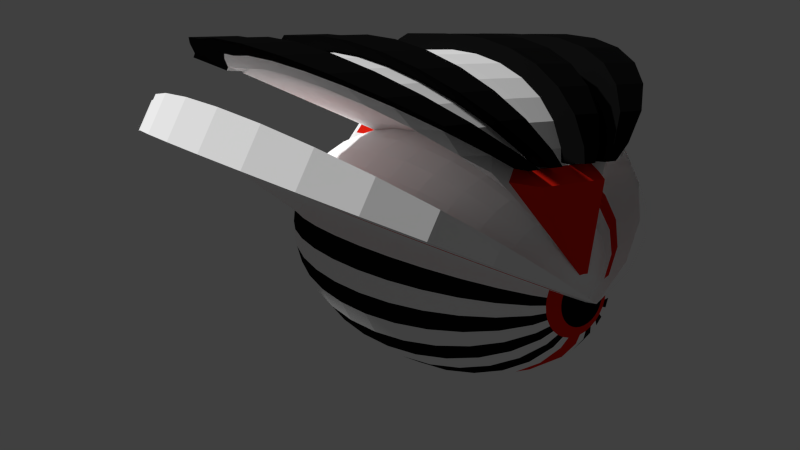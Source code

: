 # Source: Grunt-Ranged.blend  (saved by Blender 2.73.0; exported with 4.5.12 LTS)
import bpy
from mathutils import Matrix  # noqa: F401  (used for matrix-valued properties, if any)

bpy.ops.wm.read_factory_settings(use_empty=True)
scene = bpy.context.scene
scene.name = 'Scene'

# ---- collections
col_collection_1 = bpy.data.collections.new('Collection 1'); scene.collection.children.link(col_collection_1)

# ---- materials (node trees are filled in below, after node groups)
mat_body = bpy.data.materials.new('Body')
mat_body.alpha_threshold = 0.0
mat_body.use_transparent_shadow = False
mat_body.diffuse_color = (1.0, 1.0, 1.0, 1.0)
mat_body.specular_color = (0.7613, 0.7613, 0.7613)
mat_body.roughness = 0.5
mat_body.specular_intensity = 0.0
mat_lights = bpy.data.materials.new('Lights')
mat_lights.alpha_threshold = 0.0
mat_lights.use_transparent_shadow = False
mat_lights.diffuse_color = (0.8, 0.01742, 0.007502, 1.0)
mat_lights.roughness = 0.5
mat_lights.specular_intensity = 0.0
mat_stripes = bpy.data.materials.new('Stripes')
mat_stripes.alpha_threshold = 0.0
mat_stripes.use_transparent_shadow = False
mat_stripes.diffuse_color = (0.004896, 0.004896, 0.004896, 1.0)
mat_stripes.roughness = 0.5
mat_stripes.specular_intensity = 0.0

# ---- material node trees

# ---- world
world_world = bpy.data.worlds.new('World'); scene.world = world_world
world_world.color = (0.05088, 0.05088, 0.05088)
world_world.use_sun_shadow = False
world_world.sun_shadow_jitter_overblur = 0.0
world_world.cycles.sampling_method = 'MANUAL'
world_world.cycles.sample_map_resolution = 256

# ---- cameras
cam_camera = bpy.data.cameras.new('Camera')
cam_camera.clip_end = 100.0
cam_camera.lens = 35.0
cam_camera.sensor_width = 32.0
cam_camera.sensor_height = 18.0
cam_camera.ortho_scale = 7.314
cam_camera.dof.focus_distance = 0.0
cam_camera.dof.aperture_fstop = 128.0
cam_camera_001 = bpy.data.cameras.new('Camera.001')
cam_camera_001.clip_end = 100.0
cam_camera_001.lens = 35.0
cam_camera_001.sensor_width = 32.0
cam_camera_001.sensor_height = 18.0
cam_camera_001.ortho_scale = 7.314
cam_camera_001.dof.focus_distance = 0.0
cam_camera_001.dof.aperture_fstop = 128.0

# ---- meshes
me_sphere = bpy.data.meshes.new('Sphere')
me_sphere.from_pydata([(-0.1951, 0.0, 0.9808), (-0.3827, 0.0, 0.9239), (-0.5556, 0.0, 0.8315), (-0.7071, 0.0, 0.7071), (-0.8315, 0.0, 0.5556), (-0.9239, 0.0, 0.3827), (-0.9808, 0.0, 0.1951), (-1.0, 0.0, 7.55e-08), (-0.9808, 0.0, -0.1951), (-0.9239, 0.0, -0.3827), (-0.8315, 0.0, -0.5556), (-0.7071, 0.0, -0.7071), (-0.5556, 0.0, -0.8315), (-0.3827, 0.0, -0.9239), (-0.1951, 1.775e-08, -1.163), (3.258e-07, 1.586e-08, -1.162), (-0.1913, 0.03806, 0.9808), (-0.3753, 0.07466, 0.9239), (-0.5449, 0.1084, 0.8315), (-0.6935, 0.1379, 0.7071), (-0.8155, 0.1622, 0.5556), (-0.9061, 0.1802, 0.3827), (-0.9619, 0.1913, 0.1951), (-0.9808, 0.1951, 7.55e-08), (-0.9619, 0.1913, -0.1951), (-0.9061, 0.1802, -0.3827), (-0.8155, 0.1622, -0.5556), (-0.6935, 0.1379, -0.7071), (-0.5449, 0.1084, -0.8315), (-0.3753, 0.07466, -0.9239), (-0.1913, 0.03806, -1.163), (-0.1802, 0.07466, 0.9808), (-0.3536, 0.1464, 0.9239), (-0.5133, 0.2126, 0.8315), (-0.6533, 0.2706, 0.7071), (-0.7682, 0.3182, 0.5556), (-0.8536, 0.3536, 0.3827), (-0.9061, 0.3753, 0.1951), (-0.9239, 0.3827, 7.55e-08), (-0.9061, 0.3753, -0.1951), (-0.8536, 0.3536, -0.3827), (-0.7682, 0.3182, -0.5556), (-0.6533, 0.2706, -0.7071), (-0.5133, 0.2126, -0.8315), (-0.3536, 0.1464, -0.9239), (-0.1802, 0.07466, -1.163), (-0.1622, 0.1084, 0.9808), (-0.3182, 0.2126, 0.9239), (-0.4619, 0.3087, 0.8315), (-0.5879, 0.3928, 0.7071), (-0.6913, 0.4619, 0.5556), (-0.7682, 0.5133, 0.3827), (-0.8155, 0.5449, 0.1951), (-0.8315, 0.5556, 7.55e-08), (-0.8155, 0.5449, -0.1951), (-0.7682, 0.5133, -0.3827), (-0.6913, 0.4619, -0.5556), (-0.5879, 0.3928, -0.7071), (-0.4619, 0.3087, -0.8315), (-0.3182, 0.2126, -0.9239), (-0.1622, 0.1084, -1.163), (-0.1379, 0.1379, 0.9808), (-0.2706, 0.2706, 0.9239), (-0.3928, 0.3928, 0.8315), (-0.5, 0.5, 0.7071), (-0.5879, 0.5879, 0.5556), (-0.6533, 0.6533, 0.3827), (-0.6935, 0.6935, 0.1951), (-0.7071, 0.7071, 7.55e-08), (-0.6935, 0.6935, -0.1951), (-0.6533, 0.6533, -0.3827), (-0.5879, 0.5879, -0.5556), (-0.5, 0.5, -0.7071), (-0.3928, 0.3928, -0.8315), (-0.2706, 0.2706, -0.9239), (-0.1379, 0.1379, -1.163), (-0.1084, 0.1622, 0.9808), (-0.2126, 0.3182, 0.9239), (-0.3087, 0.4619, 0.8315), (-0.3928, 0.5879, 0.7071), (-0.4619, 0.6913, 0.5556), (-0.5133, 0.7682, 0.3827), (-0.5449, 0.8155, 0.1951), (-0.5556, 0.8315, 7.55e-08), (-0.5449, 0.8155, -0.1951), (-0.5133, 0.7682, -0.3827), (-0.4619, 0.6913, -0.5556), (-0.3928, 0.5879, -0.7071), (-0.3087, 0.4619, -0.8315), (-0.2126, 0.3182, -0.9239), (-0.1084, 0.1622, -1.163), (-0.07466, 0.1802, 0.9808), (-0.1464, 0.3536, 0.9239), (-0.2126, 0.5133, 0.8315), (-0.2706, 0.6533, 0.7071), (-0.3182, 0.7682, 0.5556), (-0.3536, 0.8536, 0.3827), (-0.3753, 0.9061, 0.1951), (-0.3827, 0.9239, 7.55e-08), (-0.3753, 0.9061, -0.1951), (-0.3536, 0.8536, -0.3827), (-0.3182, 0.7682, -0.5556), (-0.2706, 0.6533, -0.7071), (-0.2126, 0.5133, -0.8315), (-0.1464, 0.3536, -0.9239), (-0.07466, 0.1802, -1.163), (-0.03806, 0.1913, 0.9808), (-0.07466, 0.3753, 0.9239), (-0.1084, 0.5449, 0.8315), (-0.1379, 0.6935, 0.7071), (-0.1622, 0.8155, 0.5556), (-0.1802, 0.9061, 0.3827), (-0.1913, 0.9619, 0.1951), (-0.1951, 0.9808, 7.55e-08), (-0.1913, 0.9619, -0.1951), (-0.1802, 0.9061, -0.3827), (-0.1622, 0.8155, -0.5556), (-0.1379, 0.6935, -0.7071), (-0.1084, 0.5449, -0.8315), (-0.07466, 0.3753, -1.039), (-0.03806, 0.1913, -1.163), (3.364e-07, 0.1951, 0.9808), (3.731e-07, 0.3827, 0.9239), (3.802e-07, 0.5556, 0.8315), (4.165e-07, 0.7071, 0.7071), (3.882e-07, 0.8315, 0.5556), (3.396e-07, 0.9239, 0.3827), (4.025e-07, 0.9808, 0.1951), (3.481e-07, 1.0, 7.55e-08), (3.703e-07, 0.9808, -0.1951), (3.951e-07, 0.9239, -0.3827), (3.882e-07, 0.8315, -0.5556), (4.165e-07, 0.7071, -0.7071), (3.759e-07, 0.5556, -0.8315), (3.309e-07, 0.3827, -1.039), (3.366e-07, 0.1951, -1.163), (0.03806, 0.1913, 0.9808), (0.07466, 0.3753, 0.9239), (0.1084, 0.5449, 0.8315), (0.138, 0.6935, 0.7071), (0.1622, 0.8155, 0.5556), (0.1802, 0.9061, 0.3827), (0.1913, 0.9619, 0.1951), (0.1951, 0.9808, 7.55e-08), (0.1913, 0.9619, -0.1951), (0.1802, 0.9061, -0.3827), (0.1622, 0.8155, -0.5556), (0.138, 0.6935, -0.7071), (0.1084, 0.5449, -0.8315), (0.07466, 0.3753, -1.039), (0.03806, 0.1913, -1.163), (0.07466, 0.1802, 0.9808), (0.1464, 0.3536, 0.9239), (0.2126, 0.5133, 0.8315), (0.2706, 0.6533, 0.7071), (0.3182, 0.7682, 0.5556), (0.3536, 0.8536, 0.3827), (0.3753, 0.9061, 0.1951), (0.3827, 0.9239, 7.55e-08), (0.3753, 0.9061, -0.1951), (0.3536, 0.8536, -0.3827), (0.3182, 0.7682, -0.5556), (0.2706, 0.6533, -0.7071), (0.2126, 0.5133, -0.8315), (0.1464, 0.3536, -0.9239), (0.07466, 0.1802, -1.163), (0.1084, 0.1622, 0.9808), (0.2126, 0.3182, 0.9239), (0.3087, 0.4619, 0.8315), (0.3928, 0.5879, 0.7071), (0.4619, 0.6913, 0.5556), (0.5133, 0.7682, 0.3827), (0.5449, 0.8155, 0.1951), (0.5556, 0.8315, 7.55e-08), (0.5449, 0.8155, -0.1951), (0.5133, 0.7682, -0.3827), (0.4619, 0.6913, -0.5556), (0.3928, 0.5879, -0.7071), (0.3087, 0.4619, -0.8315), (0.2126, 0.3182, -0.9239), (0.1084, 0.1622, -1.163), (0.138, 0.1379, 0.9808), (0.2706, 0.2706, 0.9239), (0.3928, 0.3928, 0.8315), (0.5, 0.5, 0.7071), (0.5879, 0.5879, 0.5556), (0.6533, 0.6533, 0.3827), (0.6935, 0.6935, 0.1951), (0.7071, 0.7071, 7.55e-08), (0.6935, 0.6935, -0.1951), (0.6533, 0.6533, -0.3827), (0.5879, 0.5879, -0.5556), (0.5, 0.5, -0.7071), (0.3928, 0.3928, -0.8315), (0.2706, 0.2706, -0.9239), (0.138, 0.1379, -1.163), (0.1622, 0.1084, 0.9808), (0.3182, 0.2126, 0.9239), (0.4619, 0.3087, 0.8315), (0.5879, 0.3928, 0.7071), (0.6913, 0.4619, 0.5556), (0.7682, 0.5133, 0.3827), (0.8155, 0.5449, 0.1951), (0.8315, 0.5556, 7.55e-08), (0.8155, 0.5449, -0.1951), (0.7682, 0.5133, -0.3827), (0.6913, 0.4619, -0.5556), (0.5879, 0.3928, -0.7071), (0.4619, 0.3087, -0.8315), (0.3182, 0.2126, -0.9239), (0.1622, 0.1084, -1.163), (0.1802, 0.07466, 0.9808), (0.3536, 0.1464, 0.9239), (0.5133, 0.2126, 0.8315), (0.6533, 0.2706, 0.7071), (0.7682, 0.3182, 0.5556), (0.8536, 0.3536, 0.3827), (0.9061, 0.3753, 0.1951), (0.9239, 0.3827, 7.55e-08), (0.9061, 0.3753, -0.1951), (0.8536, 0.3536, -0.3827), (0.7682, 0.3182, -0.5556), (0.6533, 0.2706, -0.7071), (0.5133, 0.2126, -0.8315), (0.3536, 0.1464, -0.9239), (0.1802, 0.07466, -1.163), (0.1913, 0.03806, 0.9808), (0.3753, 0.07466, 0.9239), (0.5449, 0.1084, 0.8315), (0.6935, 0.1379, 0.7071), (0.8155, 0.1622, 0.5556), (0.9061, 0.1802, 0.3827), (0.9619, 0.1913, 0.1951), (0.9808, 0.1951, 7.55e-08), (0.9619, 0.1913, -0.1951), (0.9061, 0.1802, -0.3827), (0.8155, 0.1622, -0.5556), (0.6935, 0.1379, -0.7071), (0.5449, 0.1084, -0.8315), (0.3753, 0.07466, -0.9239), (0.1913, 0.03806, -1.163), (0.1951, -1.85e-08, 0.9808), (0.3827, -7.206e-08, 0.9239), (0.5556, -9.813e-08, 0.8315), (0.7071, -1.331e-07, 0.7071), (0.8315, -1.224e-07, 0.5556), (0.9239, -5.921e-08, 0.3827), (0.9808, -1.221e-07, 0.1951), (1.0, -1.145e-07, 7.55e-08), (0.9808, -7.524e-08, -0.1951), (0.9239, -6.785e-08, -0.3827), (0.8315, -1.224e-07, -0.5556), (0.7071, -1.331e-07, -0.7071), (0.5556, -9.68e-08, -0.8315), (0.3827, -4.299e-08, -0.9239), (0.1951, 2.849e-09, -1.163), (0.1913, -0.03806, 0.9808), (0.3753, -0.07466, 0.9239), (0.5449, -0.1084, 0.8315), (0.6935, -0.1379, 0.7071), (0.8155, -0.1622, 0.5556), (0.9061, -0.1802, 0.3827), (0.9619, -0.1913, 0.1951), (0.9808, -0.1951, 7.55e-08), (0.9619, -0.1913, -0.1951), (0.9061, -0.1802, -0.3827), (0.8155, -0.1622, -0.5556), (0.6935, -0.1379, -0.7071), (0.5449, -0.1084, -0.8315), (0.3753, -0.07466, -0.9239), (0.1913, -0.03806, -1.163), (0.1802, -0.07466, 0.9808), (0.3536, -0.1464, 0.9239), (0.5133, -0.2126, 0.8315), (0.6533, -0.2706, 0.7071), (0.7682, -0.3182, 0.5556), (0.8536, -0.3536, 0.3827), (0.9061, -0.3753, 0.1951), (0.9239, -0.3827, 7.55e-08), (0.9061, -0.3753, -0.1951), (0.8536, -0.3536, -0.3827), (0.7682, -0.3182, -1.451), (0.6533, -0.2706, -1.281), (0.5133, -0.2126, -1.142), (0.3536, -0.1464, -1.039), (0.1802, -0.07466, -1.163), (0.1622, -0.1084, 0.9808), (0.3182, -0.2126, 0.9239), (0.4619, -0.3087, 0.8315), (0.5879, -0.3928, 0.7071), (0.6913, -0.4619, 0.5556), (0.7682, -0.5133, 0.3827), (0.8155, -0.5449, 0.1951), (0.8315, -0.5556, 7.55e-08), (0.8155, -0.5449, -0.1951), (0.7682, -0.5133, -0.3827), (0.6913, -0.4619, -1.451), (0.5879, -0.3928, -1.281), (0.4619, -0.3087, -1.142), (0.3182, -0.2126, -1.039), (0.1622, -0.1084, -1.163), (0.138, -0.1379, 0.9808), (0.2706, -0.2706, 0.9239), (0.3928, -0.3928, 0.8315), (0.5, -0.5, 0.7071), (0.5879, -0.5879, 0.5556), (0.6533, -0.6533, 0.3827), (0.6935, -0.6935, 0.1951), (0.7071, -0.7071, 7.55e-08), (0.6935, -0.6935, -0.1951), (0.6533, -0.6533, -0.3827), (0.5879, -0.5879, -0.5556), (0.5, -0.5, -0.7071), (0.3928, -0.3928, -0.8315), (0.2706, -0.2706, -0.9239), (0.138, -0.1379, -1.163), (0.1084, -0.1622, 0.9808), (0.2126, -0.3182, 0.9239), (0.3087, -0.4619, 0.8315), (0.3928, -0.5879, 0.7071), (0.4619, -0.6913, 0.5556), (0.5133, -0.7682, 0.3827), (0.5449, -0.8155, 0.1951), (0.5556, -0.8315, 7.55e-08), (0.5449, -0.8155, -0.1951), (0.5133, -0.7682, -0.3827), (0.4619, -0.6913, -0.5556), (0.3928, -0.5879, -0.7071), (0.3087, -0.4619, -0.8315), (0.2126, -0.3182, -0.9239), (0.1084, -0.1622, -1.163), (0.07466, -0.1802, 0.9808), (0.1464, -0.3536, 0.9239), (0.2126, -0.5133, 0.8315), (0.2706, -0.6533, 0.7071), (0.3182, -0.7682, 0.5556), (0.3536, -0.8536, 0.3827), (0.3753, -0.9061, 0.1951), (0.3827, -0.9239, 7.55e-08), (0.3753, -0.9061, -0.1951), (0.3536, -0.8536, -0.3827), (0.3182, -0.7682, -0.5556), (0.2706, -0.6533, -0.7071), (0.2126, -0.5133, -0.8315), (0.1464, -0.3536, -0.9239), (0.07466, -0.1802, -1.163), (0.03806, -0.1924, 0.9814), (0.07466, -0.3753, 0.9239), (0.1084, -0.5449, 0.8315), (0.1379, -0.6935, 0.7071), (0.1622, -0.8155, 0.5556), (0.1802, -0.9061, 0.3827), (0.1913, -0.9619, 0.1951), (0.1951, -0.9808, 7.55e-08), (0.1913, -0.9619, -0.1951), (0.1802, -0.9061, -0.3827), (0.1622, -0.8155, -0.5556), (0.1379, -0.6935, -0.7071), (0.1084, -0.5449, -0.8315), (0.07466, -0.3753, -0.9239), (0.03806, -0.1913, -1.163), (2.965e-07, -0.196, 0.9819), (2.133e-07, -0.9239, -0.3827), (1.501e-07, -0.8315, -0.5556), (1.364e-07, -0.7071, -0.7071), (2.136e-07, -0.5556, -0.8315), (2.573e-07, -0.3827, -0.9239), (2.97e-07, -0.1951, -1.163), (-0.03806, -0.1924, 0.9814), (-0.07466, -0.3753, 0.9239), (-0.1084, -0.5449, 0.8315), (-0.1379, -0.6935, 0.7071), (-0.1622, -0.8155, 0.5556), (-0.1802, -0.9061, 0.3827), (-0.1913, -0.9619, 0.1951), (-0.1951, -0.9808, 7.55e-08), (-0.1913, -0.9619, -0.1951), (-0.1802, -0.9061, -0.3827), (-0.1622, -0.8155, -0.5556), (-0.1379, -0.6935, -0.7071), (-0.1084, -0.5449, -0.8315), (-0.07466, -0.3753, -0.9239), (-0.03806, -0.1913, -1.163), (-0.07466, -0.1802, 0.9808), (-0.1464, -0.3536, 0.9239), (-0.2126, -0.5133, 0.8315), (-0.2706, -0.6533, 0.7071), (-0.3182, -0.7682, 0.5556), (-0.3536, -0.8536, 0.3827), (-0.3753, -0.9061, 0.1951), (-0.3827, -0.9239, 7.55e-08), (-0.3753, -0.9061, -0.1951), (-0.3536, -0.8536, -0.3827), (-0.3182, -0.7682, -0.5556), (-0.2706, -0.6533, -0.7071), (-0.2126, -0.5133, -0.8315), (-0.1464, -0.3536, -0.9239), (-0.07466, -0.1802, -1.163), (-0.1084, -0.1622, 0.9808), (-0.2126, -0.3182, 0.9239), (-0.3087, -0.4619, 0.8315), (-0.3928, -0.5879, 0.7071), (-0.4619, -0.6913, 0.5556), (-0.5133, -0.7682, 0.3827), (-0.5449, -0.8155, 0.1951), (-0.5556, -0.8315, 7.55e-08), (-0.5449, -0.8155, -0.1951), (-0.5133, -0.7682, -0.3827), (-0.4619, -0.6913, -0.5556), (-0.3928, -0.5879, -0.7071), (-0.3087, -0.4619, -0.8315), (-0.2126, -0.3182, -0.9239), (-0.1084, -0.1622, -1.163), (9.544e-08, -2.304e-07, 1.0), (-0.1379, -0.1379, 0.9808), (-0.2706, -0.2706, 0.9239), (-0.3928, -0.3928, 0.8315), (-0.5, -0.5, 0.7071), (-0.5879, -0.5879, 0.5556), (-0.6533, -0.6533, 0.3827), (-0.6935, -0.6935, 0.1951), (-0.7071, -0.7071, 7.55e-08), (-0.6935, -0.6935, -0.1951), (-0.6533, -0.6533, -0.3827), (-0.5879, -0.5879, -0.5556), (-0.5, -0.5, -0.7071), (-0.3928, -0.3928, -0.8315), (-0.2706, -0.2706, -0.9239), (-0.1379, -0.1379, -1.163), (-0.1622, -0.1084, 0.9808), (-0.3182, -0.2126, 0.9239), (-0.4619, -0.3087, 0.8315), (-0.5879, -0.3928, 0.7071), (-0.6913, -0.4619, 0.5556), (-0.7682, -0.5133, 0.3827), (-0.8155, -0.5449, 0.1951), (-0.8315, -0.5556, 7.55e-08), (-0.8155, -0.5449, -0.1951), (-0.7682, -0.5133, -0.3827), (-0.6913, -0.4619, -1.451), (-0.5879, -0.3928, -1.281), (-0.4619, -0.3087, -1.142), (-0.3182, -0.2126, -1.039), (-0.1622, -0.1084, -1.163), (-0.1802, -0.07466, 0.9808), (-0.3536, -0.1464, 0.9239), (-0.5133, -0.2126, 0.8315), (-0.6533, -0.2706, 0.7071), (-0.7682, -0.3182, 0.5556), (-0.8536, -0.3536, 0.3827), (-0.9061, -0.3753, 0.1951), (-0.9239, -0.3827, 7.55e-08), (-0.9061, -0.3753, -0.1951), (-0.8536, -0.3536, -0.3827), (-0.7682, -0.3182, -1.451), (-0.6533, -0.2706, -1.281), (-0.5133, -0.2126, -1.142), (-0.3536, -0.1464, -1.039), (-0.1802, -0.07466, -1.163), (-0.1913, -0.03806, 0.9808), (-0.3753, -0.07466, 0.9239), (-0.5449, -0.1084, 0.8315), (-0.6935, -0.1379, 0.7071), (-0.8155, -0.1622, 0.5556), (-0.9061, -0.1802, 0.3827), (-0.9619, -0.1913, 0.1951), (-0.9808, -0.1951, 7.55e-08), (-0.9619, -0.1913, -0.1951), (-0.9061, -0.1802, -0.3827), (-0.8155, -0.1622, -0.5556), (-0.6935, -0.1379, -0.7071), (-0.5449, -0.1084, -0.8315), (-0.3753, -0.07466, -0.9239), (-0.1913, -0.03806, -1.163), (-0.2889, 0.0, 0.9523), (-0.2833, 0.05636, 0.9523), (-0.2669, 0.1106, 0.9523), (-0.2402, 0.1605, 0.9523), (-0.2043, 0.2043, 0.9523), (-0.1605, 0.2402, 0.9523), (-0.1106, 0.2669, 0.9523), (-0.05636, 0.2833, 0.9523), (3.547e-07, 0.2889, 0.9523), (0.05636, 0.2833, 0.9523), (0.1106, 0.2669, 0.9523), (0.1605, 0.2402, 0.9523), (0.2043, 0.2043, 0.9523), (0.2402, 0.1605, 0.9523), (0.2669, 0.1106, 0.9523), (0.2833, 0.05636, 0.9523), (0.2889, -4.528e-08, 0.9523), (0.2833, -0.05636, 0.9523), (0.2669, -0.1106, 0.9523), (0.2402, -0.1605, 0.9523), (0.2043, -0.2043, 0.9523), (0.1605, -0.2402, 0.9523), (0.1106, -0.2669, 0.9523), (0.05636, -0.2833, 0.9523), (-0.05636, -0.2833, 0.9523), (-0.1106, -0.2669, 0.9523), (-0.1605, -0.2402, 0.9523), (-0.2043, -0.2043, 0.9523), (-0.2402, -0.1605, 0.9523), (-0.2669, -0.1106, 0.9523), (-0.2833, -0.05636, 0.9523), (1.052e-07, -1.011, 0.7468), (-1.692e-07, -1.184, 0.6544), (-5.683e-07, -1.336, 0.53), (-4.512e-07, -1.46, 0.3785), (-2.113e-07, -1.553, 0.2056), (-1.025e-06, -1.609, 0.01801), (-6.845e-07, -1.629, -0.1771), (-4.736e-07, -1.609, -0.3722), (4.535e-07, -0.9176, 0.7752), (0.2933, -0.8151, 0.9042), (0.2991, -0.9075, 0.8164), (0.5461, -0.9003, 0.776), (0.5099, -1.006, 0.7468), (0.7124, -1.008, 0.701), (0.7987, -1.175, 0.6544), (0.9449, -1.18, 0.5701), (1.052, -1.324, 0.53), (1.153, -1.323, 0.4125), (1.26, -1.446, 0.3785), (1.307, -1.426, 0.2363), (1.414, -1.536, 0.2056), (1.401, -1.487, 0.04706), (1.509, -1.592, 0.01801), (1.432, -1.508, -0.1485), (1.541, -1.611, -0.1771), (1.401, -1.488, -0.3431), (1.509, -1.592, -0.3722), (1.309, -1.427, -0.5293), (5.749e-07, -0.9108, 0.8169), (7.444e-07, -0.8184, 0.9047), (-0.2933, -0.8151, 0.9042), (-0.2991, -0.9075, 0.8164), (-0.5099, -1.006, 0.7468), (-0.5461, -0.9003, 0.776), (-0.7987, -1.175, 0.6544), (-0.7124, -1.008, 0.701), (-1.052, -1.324, 0.53), (-0.9449, -1.18, 0.5701), (-1.26, -1.446, 0.3785), (-1.153, -1.323, 0.4125), (-1.414, -1.536, 0.2056), (-1.307, -1.426, 0.2363), (-1.509, -1.592, 0.01801), (-1.401, -1.487, 0.04706), (-1.541, -1.611, -0.1771), (-1.432, -1.508, -0.1485), (-1.509, -1.592, -0.3722), (-1.401, -1.488, -0.3431), (-1.309, -1.427, -0.5293), (0.3533, -0.9135, 0.7752), (0.4275, -0.8308, 0.7981), (-0.4275, -0.8308, 0.7981), (-0.3533, -0.9135, 0.7752), (-3.389e-07, -1.611, -0.5164), (1.486, -1.594, -0.5134), (-1.486, -1.594, -0.5134), (-3.854e-08, -1.48, -0.6222), (-2.081e-07, -1.562, -0.5752), (1.437, -1.546, -0.5793), (1.366, -1.468, -0.6333), (-1.366, -1.468, -0.6333), (-1.437, -1.546, -0.5793), (1.311e-07, -1.358, -0.5638), (9.822e-09, -1.423, -0.648), (1.362, -1.435, -0.6557), (1.309, -1.444, -0.5462), (-1.309, -1.444, -0.5462), (-1.362, -1.435, -0.6557), (0.3692, -0.1791, 1.023), (0.7241, -0.334, 0.9225), (1.051, -0.4768, 0.7597), (1.338, -0.602, 0.5407), (1.573, -0.7047, 0.2738), (1.748, -0.781, -0.03073), (1.856, -0.828, -0.3611), (1.892, -0.8439, -0.7048), (1.856, -0.828, -1.048), (1.748, -0.781, -1.379), (1.573, -0.7047, -1.683), (0.3322, -0.2519, 1.023), (0.6517, -0.4768, 0.9225), (0.9461, -0.6841, 0.7597), (1.204, -0.8658, 0.5407), (1.416, -1.015, 0.2738), (1.573, -1.126, -0.03073), (1.67, -1.194, -0.3611), (1.703, -1.217, -0.7048), (1.67, -1.194, -1.048), (1.573, -1.126, -1.379), (1.416, -1.015, -1.683), (-1.708e-07, -0.01798, 1.057), (-0.3322, -0.2519, 1.023), (-0.6517, -0.4768, 0.9225), (-0.9461, -0.6841, 0.7597), (-1.204, -0.8658, 0.5407), (-1.416, -1.015, 0.2738), (-1.573, -1.126, -0.03073), (-1.67, -1.194, -0.3611), (-1.703, -1.217, -0.7048), (-1.67, -1.194, -1.048), (-1.573, -1.126, -1.379), (-1.416, -1.015, -1.683), (-0.3692, -0.1791, 1.023), (-0.7241, -0.334, 0.9225), (-1.051, -0.4768, 0.7597), (-1.338, -0.602, 0.5407), (-1.573, -0.7047, 0.2738), (-1.748, -0.781, -0.03073), (-1.856, -0.828, -0.3611), (-1.892, -0.8439, -0.7048), (-1.856, -0.828, -1.048), (-1.748, -0.781, -1.379), (-1.573, -0.7047, -1.683), (0.5466, -0.2566, 0.9726), (0.492, -0.3644, 0.9726), (-0.492, -0.3644, 0.9726), (-0.5466, -0.2566, 0.9726), (-0.02854, -0.1933, 0.9816), (-0.01903, -0.1942, 0.9817), (-0.009515, -0.1951, 0.9818), (-0.2243, -0.9083, 0.8165), (-0.1495, -0.9092, 0.8167), (-0.07476, -0.91, 0.8168), (-0.07332, -0.8176, 0.9046), (-0.1466, -0.8168, 0.9044), (-0.22, -0.816, 0.9043), (-0.2649, -0.9145, 0.7752), (-0.1766, -0.9155, 0.7752), (-0.08831, -0.9166, 0.7752), (-0.599, -1.177, 0.6544), (-0.3993, -1.18, 0.6544), (-0.1997, -1.182, 0.6544), (-0.1275, -1.01, 0.7468), (-0.255, -1.008, 0.7468), (-0.3824, -1.007, 0.7468), (-0.7888, -1.327, 0.53), (-0.5259, -1.33, 0.53), (-0.2629, -1.333, 0.53), (-0.9446, -1.449, 0.3785), (-0.6298, -1.453, 0.3785), (-0.3149, -1.457, 0.3785), (-1.06, -1.54, 0.2056), (-0.7069, -1.544, 0.2056), (-0.3535, -1.549, 0.2056), (-1.132, -1.596, 0.01801), (-0.7545, -1.601, 0.01801), (-0.3772, -1.605, 0.01801), (-1.156, -1.615, -0.1771), (-0.7705, -1.62, -0.1771), (-0.3852, -1.624, -0.1771), (-1.132, -1.596, -0.3722), (-0.7545, -1.601, -0.3722), (-0.3772, -1.605, -0.3722), (-0.3716, -1.607, -0.5157), (-0.7432, -1.603, -0.5149), (-1.115, -1.599, -0.5142), (-1.025, -1.471, -0.6305), (-0.6831, -1.474, -0.6277), (-0.3416, -1.477, -0.625), (-0.3592, -1.558, -0.5762), (-0.7184, -1.554, -0.5773), (-1.078, -1.55, -0.5783), (-0.9816, -1.422, -0.5506), (-0.6544, -1.401, -0.555), (-0.3272, -1.38, -0.5594), (-0.3405, -1.426, -0.6499), (-0.6811, -1.429, -0.6518), (-1.022, -1.432, -0.6538), (0.02855, -0.1933, 0.9816), (0.01903, -0.1942, 0.9817), (0.009515, -0.1951, 0.9818), (0.22, -0.816, 0.9043), (0.1466, -0.8168, 0.9044), (0.07332, -0.8176, 0.9046), (0.07477, -0.91, 0.8168), (0.1495, -0.9092, 0.8167), (0.2243, -0.9083, 0.8165), (0.08832, -0.9166, 0.7752), (0.1766, -0.9155, 0.7752), (0.2649, -0.9145, 0.7752), (0.1275, -1.01, 0.7468), (0.255, -1.008, 0.7468), (0.3824, -1.007, 0.7468), (0.1997, -1.182, 0.6544), (0.3993, -1.18, 0.6544), (0.599, -1.177, 0.6544), (0.2629, -1.333, 0.53), (0.5259, -1.33, 0.53), (0.7888, -1.327, 0.53), (0.3149, -1.457, 0.3785), (0.6298, -1.453, 0.3785), (0.9446, -1.449, 0.3785), (0.3535, -1.549, 0.2056), (0.7069, -1.544, 0.2056), (1.06, -1.54, 0.2056), (0.3772, -1.605, 0.01801), (0.7544, -1.601, 0.01801), (1.132, -1.596, 0.01801), (0.3852, -1.624, -0.1771), (0.7705, -1.62, -0.1771), (1.156, -1.615, -0.1771), (0.3772, -1.605, -0.3722), (0.7544, -1.601, -0.3722), (1.132, -1.596, -0.3722), (1.115, -1.599, -0.5142), (0.7432, -1.603, -0.5149), (0.3716, -1.607, -0.5157), (0.3416, -1.477, -0.625), (0.6831, -1.474, -0.6277), (1.025, -1.471, -0.6305), (1.078, -1.55, -0.5783), (0.7184, -1.554, -0.5773), (0.3592, -1.558, -0.5762), (0.3272, -1.38, -0.5594), (0.6544, -1.401, -0.555), (0.9816, -1.422, -0.5506), (1.022, -1.432, -0.6538), (0.6811, -1.429, -0.6518), (0.3405, -1.426, -0.6499), (0.5917, -1.041, 0.8618), (0.9268, -1.238, 0.7546), (1.221, -1.411, 0.6103), (1.462, -1.552, 0.4345), (1.641, -1.657, 0.2338), (1.751, -1.722, 0.01614), (1.788, -1.744, -0.2102), (1.751, -1.722, -0.4366), (-0.5917, -1.041, 0.8618), (-0.9268, -1.238, 0.7546), (-1.221, -1.411, 0.6103), (-1.462, -1.552, 0.4345), (-1.641, -1.657, 0.2338), (-1.751, -1.722, 0.01614), (-1.788, -1.744, -0.2102), (-1.751, -1.722, -0.4366), (0.4099, -0.9346, 0.8949), (-0.4099, -0.9346, 0.8949), (1.725, -1.725, -0.6006), (-1.725, -1.725, -0.6006), (1.667, -1.668, -0.677), (1.585, -1.578, -0.7396), (-1.585, -1.578, -0.7396), (-1.667, -1.668, -0.677), (1.581, -1.54, -0.7656), (-1.581, -1.54, -0.7656), (-0.3074, -0.9358, 0.8949), (-0.205, -0.937, 0.8949), (-0.1025, -0.9382, 0.8949), (-0.6951, -1.241, 0.7546), (-0.4634, -1.243, 0.7546), (-0.2317, -1.246, 0.7546), (-0.1479, -1.046, 0.8618), (-0.2959, -1.045, 0.8618), (-0.4438, -1.043, 0.8618), (-0.9154, -1.414, 0.6103), (-0.6103, -1.418, 0.6103), (-0.3051, -1.421, 0.6103), (-1.096, -1.556, 0.4345), (-0.7308, -1.561, 0.4345), (-0.3654, -1.565, 0.4345), (-1.23, -1.662, 0.2338), (-0.8203, -1.667, 0.2338), (-0.4102, -1.671, 0.2338), (-1.313, -1.727, 0.01614), (-0.8755, -1.732, 0.01614), (-0.4377, -1.737, 0.01614), (-1.341, -1.749, -0.2102), (-0.8941, -1.754, -0.2102), (-0.447, -1.759, -0.2102), (-1.313, -1.727, -0.4366), (-0.8755, -1.732, -0.4366), (-0.4377, -1.737, -0.4366), (-0.4312, -1.739, -0.6031), (-0.8624, -1.734, -0.6023), (-1.294, -1.73, -0.6014), (-1.189, -1.581, -0.7364), (-0.7927, -1.585, -0.7332), (-0.3964, -1.588, -0.73), (-0.4168, -1.682, -0.6734), (-0.8336, -1.678, -0.6746), (-1.25, -1.673, -0.6758), (-0.3952, -1.529, -0.7589), (-0.7903, -1.533, -0.7612), (-1.185, -1.536, -0.7634), (0.1025, -0.9382, 0.8949), (0.205, -0.937, 0.8949), (0.3074, -0.9358, 0.8949), (0.1479, -1.046, 0.8618), (0.2959, -1.045, 0.8618), (0.4438, -1.043, 0.8618), (0.2317, -1.246, 0.7546), (0.4634, -1.243, 0.7546), (0.6951, -1.241, 0.7546), (0.3051, -1.421, 0.6103), (0.6103, -1.418, 0.6103), (0.9154, -1.414, 0.6103), (0.3654, -1.565, 0.4345), (0.7308, -1.561, 0.4345), (1.096, -1.556, 0.4345), (0.4102, -1.671, 0.2338), (0.8203, -1.667, 0.2338), (1.23, -1.662, 0.2338), (0.4377, -1.737, 0.01614), (0.8755, -1.732, 0.01614), (1.313, -1.727, 0.01614), (0.447, -1.759, -0.2102), (0.8941, -1.754, -0.2102), (1.341, -1.749, -0.2102), (0.4377, -1.737, -0.4366), (0.8755, -1.732, -0.4366), (1.313, -1.727, -0.4366), (1.294, -1.73, -0.6014), (0.8624, -1.734, -0.6023), (0.4312, -1.739, -0.6031), (0.3964, -1.588, -0.73), (0.7927, -1.585, -0.7332), (1.189, -1.581, -0.7364), (1.25, -1.673, -0.6758), (0.8336, -1.678, -0.6746), (0.4168, -1.682, -0.6734), (1.185, -1.536, -0.7634), (0.7903, -1.533, -0.7612), (0.3952, -1.529, -0.7589), (-0.3283, -0.2319, 0.9594), (-0.4349, -0.3051, 0.9234), (-1.239, -0.5338, 0.0004099), (-1.167, -0.5032, 0.238), (-0.4833, -0.2121, 0.9234), (-0.3648, -0.1617, 0.9594), (-1.136, -0.7871, -0.2467), (-1.115, -0.7721, -0.4937), (-0.2217, -0.1586, 0.9955), (-1.115, -0.7721, 0.0004099), (-1.05, -0.7276, 0.238), (-1.05, -0.4535, -1.532), (-0.945, -0.6555, -1.532), (-0.8929, -0.3866, 0.6489), (-1.05, -0.4535, 0.4569), (-1.239, -0.5338, -0.4937), (-1.167, -0.5032, -0.7313), (-0.945, -0.6555, 0.4569), (-0.8036, -0.5584, 0.6489), (-1.05, -0.7276, -0.7313), (-0.7016, -0.3051, 0.8064), (-1.263, -0.5441, -0.2467), (-0.6314, -0.4401, 0.8064), (-0.2464, -0.1112, 0.9955), (0.945, -0.6555, -1.532), (0.2217, -0.1586, 0.9955), (1.239, -0.5338, 0.0004099), (1.263, -0.5441, -0.2467), (1.136, -0.7871, -0.2467), (1.115, -0.7721, 0.0004099), (0.4833, -0.2121, 0.9234), (0.7016, -0.3051, 0.8064), (0.2464, -0.1112, 0.9955), (0.3648, -0.1617, 0.9594), (0.6314, -0.4401, 0.8064), (0.4349, -0.3051, 0.9234), (1.05, -0.4535, -1.532), (0.945, -0.6555, 0.4569), (1.05, -0.7276, 0.238), (1.167, -0.5032, 0.238), (1.05, -0.4535, 0.4569), (1.05, -0.7276, -0.7313), (1.167, -0.5032, -0.7313), (0.8036, -0.5584, 0.6489), (0.3283, -0.2319, 0.9594), (1.115, -0.7721, -0.4937), (0.8929, -0.3866, 0.6489), (1.239, -0.5338, -0.4937), (-0.3766, -0.2588, 0.9236), (-1.01, -0.4284, 0.3103), (-0.3159, -0.1361, 0.9559), (-0.9651, -0.6585, -0.3444), (-0.192, -0.1335, 0.9881), (-0.9651, -0.6585, 0.09775), (-0.9091, -0.3858, -1.491), (-0.7731, -0.3286, 0.678), (-1.072, -0.4546, -0.3444), (-0.8181, -0.5587, 0.5063), (-0.9091, -0.6205, -0.557), (-0.5467, -0.3744, 0.8189), (-0.2133, -0.09294, 0.9881), (-0.2843, -0.1962, 0.9559), (-1.072, -0.4546, 0.09775), (-0.4184, -0.1793, 0.9236), (-0.984, -0.6713, -0.1233), (-0.9091, -0.6205, 0.3103), (-0.8181, -0.5587, -1.491), (-0.9091, -0.3858, 0.5063), (-1.01, -0.4284, -0.557), (-0.6958, -0.4756, 0.678), (-0.6074, -0.2588, 0.8189), (-1.093, -0.4634, -0.1233), (0.8181, -0.5587, -1.491), (1.093, -0.4634, -0.1233), (0.9651, -0.6585, 0.09775), (0.6074, -0.2588, 0.8189), (0.3159, -0.1361, 0.9559), (0.3766, -0.2588, 0.9236), (0.8181, -0.5587, 0.5063), (1.01, -0.4284, 0.3103), (0.9091, -0.6205, -0.557), (0.7731, -0.3286, 0.678), (1.072, -0.4546, -0.3444), (0.192, -0.1335, 0.9881), (1.072, -0.4546, 0.09775), (0.984, -0.6713, -0.1233), (0.4184, -0.1793, 0.9236), (0.2133, -0.09294, 0.9881), (0.5467, -0.3744, 0.8189), (0.9091, -0.3858, -1.491), (0.9091, -0.6205, 0.3103), (0.9091, -0.3858, 0.5063), (1.01, -0.4284, -0.557), (0.6958, -0.4756, 0.678), (0.2843, -0.1962, 0.9559), (0.9651, -0.6585, -0.3444), (0.7682, -0.3005, -1.494), (0.6913, -0.4443, -1.494), (-0.6913, -0.4442, -1.494), (-0.7682, -0.3005, -1.494), (1.573, -0.687, -1.727), (1.416, -0.9973, -1.727), (-1.416, -0.9973, -1.727), (-1.573, -0.687, -1.727), (-1.05, -0.4358, -1.576), (-0.945, -0.6378, -1.576), (0.945, -0.6378, -1.576), (1.05, -0.4358, -1.576), (-0.9091, -0.3681, -1.535), (-0.8181, -0.541, -1.535), (0.8181, -0.541, -1.535), (0.9091, -0.3681, -1.535)], [], [(11, 10, 26, 27), (7, 6, 22, 23), (3, 2, 18, 19), (12, 11, 27, 28), (8, 7, 23, 24), (4, 3, 19, 20), (474, 0, 16, 475), (13, 12, 28, 29), (9, 8, 24, 25), (5, 4, 20, 21), (6, 5, 21, 22), (2, 1, 17, 18), (14, 13, 29, 30), (10, 9, 25, 26), (27, 26, 41, 42), (23, 22, 37, 38), (19, 18, 33, 34), (28, 27, 42, 43), (24, 23, 38, 39), (20, 19, 34, 35), (21, 20, 35, 36), (475, 16, 31, 476), (29, 28, 43, 44), (25, 24, 39, 40), (26, 25, 40, 41), (22, 21, 36, 37), (18, 17, 32, 33), (30, 29, 44, 45), (33, 32, 47, 48), (45, 44, 59, 60), (41, 40, 55, 56), (37, 36, 51, 52), (38, 37, 52, 53), (34, 33, 48, 49), (42, 41, 56, 57), (43, 42, 57, 58), (39, 38, 53, 54), (35, 34, 49, 50), (44, 43, 58, 59), (40, 39, 54, 55), (36, 35, 50, 51), (476, 31, 46, 477), (55, 54, 69, 70), (51, 50, 65, 66), (477, 46, 61, 478), (59, 58, 73, 74), (60, 59, 74, 75), (56, 55, 70, 71), (52, 51, 66, 67), (48, 47, 62, 63), (57, 56, 71, 72), (53, 52, 67, 68), (49, 48, 63, 64), (50, 49, 64, 65), (58, 57, 72, 73), (54, 53, 68, 69), (73, 72, 87, 88), (69, 68, 83, 84), (65, 64, 79, 80), (478, 61, 76, 479), (74, 73, 88, 89), (70, 69, 84, 85), (66, 65, 80, 81), (67, 66, 81, 82), (63, 62, 77, 78), (75, 74, 89, 90), (71, 70, 85, 86), (72, 71, 86, 87), (68, 67, 82, 83), (64, 63, 78, 79), (79, 78, 93, 94), (87, 86, 101, 102), (83, 82, 97, 98), (84, 83, 98, 99), (80, 79, 94, 95), (88, 87, 102, 103), (89, 88, 103, 104), (85, 84, 99, 100), (81, 80, 95, 96), (479, 76, 91, 480), (90, 89, 104, 105), (86, 85, 100, 101), (82, 81, 96, 97), (78, 77, 92, 93), (101, 100, 115, 116), (97, 96, 111, 112), (93, 92, 107, 108), (105, 104, 119, 120), (102, 101, 116, 117), (98, 97, 112, 113), (94, 93, 108, 109), (103, 102, 117, 118), (99, 98, 113, 114), (95, 94, 109, 110), (96, 95, 110, 111), (480, 91, 106, 481), (104, 103, 118, 119), (100, 99, 114, 115), (119, 118, 133, 134), (115, 114, 129, 130), (111, 110, 125, 126), (481, 106, 121, 482), (108, 107, 122, 123), (120, 119, 134, 135), (116, 115, 130, 131), (112, 111, 126, 127), (113, 112, 127, 128), (109, 108, 123, 124), (117, 116, 131, 132), (118, 117, 132, 133), (114, 113, 128, 129), (110, 109, 124, 125), (125, 124, 139, 140), (133, 132, 147, 148), (129, 128, 143, 144), (130, 129, 144, 145), (126, 125, 140, 141), (482, 121, 136, 483), (134, 133, 148, 149), (135, 134, 149, 150), (131, 130, 145, 146), (127, 126, 141, 142), (123, 122, 137, 138), (132, 131, 146, 147), (128, 127, 142, 143), (124, 123, 138, 139), (147, 146, 161, 162), (143, 142, 157, 158), (139, 138, 153, 154), (148, 147, 162, 163), (144, 143, 158, 159), (140, 139, 154, 155), (483, 136, 151, 484), (149, 148, 163, 164), (145, 144, 159, 160), (141, 140, 155, 156), (142, 141, 156, 157), (138, 137, 152, 153), (150, 149, 164, 165), (146, 145, 160, 161), (165, 164, 179, 180), (161, 160, 175, 176), (157, 156, 171, 172), (153, 152, 167, 168), (154, 153, 168, 169), (162, 161, 176, 177), (158, 157, 172, 173), (159, 158, 173, 174), (155, 154, 169, 170), (163, 162, 177, 178), (164, 163, 178, 179), (160, 159, 174, 175), (156, 155, 170, 171), (484, 151, 166, 485), (171, 170, 185, 186), (485, 166, 181, 486), (179, 178, 193, 194), (175, 174, 189, 190), (176, 175, 190, 191), (172, 171, 186, 187), (168, 167, 182, 183), (180, 179, 194, 195), (177, 176, 191, 192), (173, 172, 187, 188), (169, 168, 183, 184), (178, 177, 192, 193), (174, 173, 188, 189), (170, 169, 184, 185), (193, 192, 207, 208), (189, 188, 203, 204), (185, 184, 199, 200), (194, 193, 208, 209), (190, 189, 204, 205), (186, 185, 200, 201), (486, 181, 196, 487), (183, 182, 197, 198), (195, 194, 209, 210), (191, 190, 205, 206), (187, 186, 201, 202), (188, 187, 202, 203), (184, 183, 198, 199), (192, 191, 206, 207), (207, 206, 221, 222), (203, 202, 217, 218), (199, 198, 213, 214), (200, 199, 214, 215), (208, 207, 222, 223), (204, 203, 218, 219), (205, 204, 219, 220), (201, 200, 215, 216), (487, 196, 211, 488), (209, 208, 223, 224), (210, 209, 224, 225), (206, 205, 220, 221), (202, 201, 216, 217), (198, 197, 212, 213), (217, 216, 231, 232), (213, 212, 227, 228), (225, 224, 239, 240), (221, 220, 235, 236), (222, 221, 236, 237), (218, 217, 232, 233), (214, 213, 228, 229), (223, 222, 237, 238), (219, 218, 233, 234), (215, 214, 229, 230), (488, 211, 226, 489), (224, 223, 238, 239), (220, 219, 234, 235), (216, 215, 230, 231), (239, 238, 253, 254), (235, 234, 249, 250), (231, 230, 245, 246), (489, 226, 241, 490), (240, 239, 254, 255), (236, 235, 250, 251), (232, 231, 246, 247), (228, 227, 242, 243), (229, 228, 243, 244), (237, 236, 251, 252), (233, 232, 247, 248), (234, 233, 248, 249), (230, 229, 244, 245), (238, 237, 252, 253), (253, 252, 267, 268), (249, 248, 263, 264), (245, 244, 259, 260), (246, 245, 260, 261), (490, 241, 256, 491), (254, 253, 268, 269), (250, 249, 264, 265), (251, 250, 265, 266), (247, 246, 261, 262), (243, 242, 257, 258), (255, 254, 269, 270), (252, 251, 266, 267), (248, 247, 262, 263), (244, 243, 258, 259), (263, 262, 277, 278), (259, 258, 273, 274), (267, 266, 281, 282), (268, 267, 282, 283), (264, 263, 278, 279), (260, 259, 274, 275), (269, 268, 283, 284), (265, 264, 279, 280), (261, 260, 275, 276), (491, 256, 271, 492), (258, 257, 272, 273), (270, 269, 284, 285), (266, 265, 280, 281), (262, 261, 276, 277), (285, 284, 299, 300), (862, 871, 587, 586), (845, 846, 599, 600), (864, 870, 582, 583), (282, 281, 296, 297), (843, 844, 616, 615), (271, 413, 595, 573, 860, 915), (869, 852, 594, 593), (283, 282, 297, 298), (867, 868, 577, 578), (841, 842, 611, 610), (865, 866, 589, 588), (839, 882, 936, 932), (284, 283, 298, 299), (493, 286, 301, 494), (299, 298, 313, 314), (295, 294, 309, 310), (291, 290, 305, 306), (292, 291, 306, 307), (288, 287, 302, 303), (300, 299, 314, 315), (296, 295, 310, 311), (297, 296, 311, 312), (293, 292, 307, 308), (289, 288, 303, 304), (298, 297, 312, 313), (294, 293, 308, 309), (290, 289, 304, 305), (309, 308, 323, 324), (305, 304, 319, 320), (313, 312, 327, 328), (314, 313, 328, 329), (310, 309, 324, 325), (306, 305, 320, 321), (494, 301, 316, 495), (315, 314, 329, 330), (311, 310, 325, 326), (307, 306, 321, 322), (303, 302, 317, 318), (304, 303, 318, 319), (312, 311, 326, 327), (308, 307, 322, 323), (327, 326, 341, 342), (323, 322, 337, 338), (319, 318, 333, 334), (328, 327, 342, 343), (324, 323, 338, 339), (320, 319, 334, 335), (321, 320, 335, 336), (495, 316, 331, 496), (329, 328, 343, 344), (325, 324, 339, 340), (326, 325, 340, 341), (322, 321, 336, 337), (318, 317, 332, 333), (330, 329, 344, 345), (333, 332, 347, 348), (345, 344, 359, 360), (341, 340, 355, 356), (337, 336, 351, 352), (338, 337, 352, 353), (334, 333, 348, 349), (342, 341, 356, 357), (343, 342, 357, 358), (339, 338, 353, 354), (335, 334, 349, 350), (344, 343, 358, 359), (340, 339, 354, 355), (336, 335, 350, 351), (496, 331, 346, 497), (715, 714, 821, 822), (685, 682, 513, 505), (359, 358, 365, 366), (360, 359, 366, 367), (356, 355, 362, 363), (697, 694, 508, 509), (682, 679, 533, 513), (357, 356, 363, 364), (362, 355, 532, 570, 720, 719, 718, 567), (704, 701, 808, 811), (369, 370, 540, 538), (358, 357, 364, 365), (498, 369, 538, 556), (365, 364, 379, 380), (622, 368, 535, 630), (694, 691, 507, 508), (706, 703, 511, 512), (366, 365, 380, 381), (653, 656, 775, 772), (703, 700, 510, 511), (642, 636, 755, 761), (633, 632, 751, 752), (367, 366, 381, 382), (363, 362, 377, 378), (364, 363, 378, 379), (691, 688, 506, 507), (377, 362, 567, 669, 668, 667, 571, 553), (371, 370, 385, 386), (379, 378, 393, 394), (375, 374, 389, 390), (376, 375, 390, 391), (372, 371, 386, 387), (380, 379, 394, 395), (381, 380, 395, 396), (377, 376, 391, 392), (373, 372, 387, 388), (498, 368, 383, 499), (382, 381, 396, 397), (378, 377, 392, 393), (374, 373, 388, 389), (370, 369, 384, 385), (393, 392, 407, 408), (389, 388, 403, 404), (385, 384, 399, 400), (397, 396, 411, 412), (394, 393, 408, 409), (390, 389, 404, 405), (386, 385, 400, 401), (395, 394, 409, 410), (391, 390, 405, 406), (387, 386, 401, 402), (388, 387, 402, 403), (499, 383, 398, 500), (396, 395, 410, 411), (392, 391, 406, 407), (411, 410, 426, 427), (407, 406, 422, 423), (403, 402, 418, 419), (500, 398, 414, 501), (400, 399, 415, 416), (412, 411, 427, 428), (408, 407, 423, 424), (404, 403, 419, 420), (405, 404, 420, 421), (401, 400, 416, 417), (409, 408, 424, 425), (410, 409, 425, 426), (406, 405, 421, 422), (402, 401, 417, 418), (418, 417, 432, 433), (426, 425, 440, 441), (422, 421, 436, 437), (423, 422, 437, 438), (419, 418, 433, 434), (501, 414, 429, 502), (427, 426, 441, 442), (428, 427, 442, 443), (424, 423, 438, 439), (420, 419, 434, 435), (416, 415, 430, 431), (425, 424, 439, 440), (421, 420, 435, 436), (417, 416, 431, 432), (440, 439, 454, 455), (837, 838, 601, 602), (439, 894, 937, 926), (441, 440, 455, 456), (413, 286, 911, 853, 584, 595), (828, 836, 596, 620), (855, 854, 579, 580), (442, 441, 456, 457), (829, 828, 620, 597), (831, 830, 613, 612), (857, 856, 591, 590), (833, 832, 608, 621), (443, 442, 457, 458), (859, 858, 574, 575), (458, 457, 472, 473), (454, 453, 468, 469), (450, 449, 464, 465), (446, 445, 460, 461), (447, 446, 461, 462), (455, 454, 469, 470), (451, 450, 465, 466), (452, 451, 466, 467), (448, 447, 462, 463), (456, 455, 470, 471), (457, 456, 471, 472), (453, 452, 467, 468), (449, 448, 463, 464), (503, 444, 459, 504), (15, 14, 30), (0, 413, 16), (15, 30, 45), (16, 413, 31), (15, 45, 60), (31, 413, 46), (15, 60, 75), (46, 413, 61), (61, 413, 76), (15, 75, 90), (15, 90, 105), (76, 413, 91), (15, 105, 120), (91, 413, 106), (15, 120, 135), (106, 413, 121), (121, 413, 136), (15, 135, 150), (15, 150, 165), (136, 413, 151), (15, 165, 180), (151, 413, 166), (15, 180, 195), (166, 413, 181), (181, 413, 196), (15, 195, 210), (15, 210, 225), (196, 413, 211), (15, 225, 240), (211, 413, 226), (15, 240, 255), (226, 413, 241), (241, 413, 256), (15, 255, 270), (15, 270, 285), (256, 413, 271), (15, 285, 300), (861, 860, 573, 618), (15, 300, 315), (286, 413, 301), (301, 413, 316), (15, 315, 330), (15, 330, 345), (316, 413, 331), (15, 345, 360), (331, 413, 346), (15, 360, 367), (346, 413, 361, 675, 674, 673), (361, 413, 368, 622, 623, 624), (15, 367, 382), (15, 382, 397), (368, 413, 383), (15, 397, 412), (383, 413, 398), (15, 412, 428), (398, 413, 414), (414, 413, 429), (15, 428, 443), (15, 443, 458), (835, 834, 603, 604), (15, 458, 473), (444, 413, 459), (464, 463, 4, 5), (504, 459, 0, 474), (472, 471, 12, 13), (468, 467, 8, 9), (469, 468, 9, 10), (465, 464, 5, 6), (461, 460, 1, 2), (473, 472, 13, 14), (15, 473, 14), (470, 469, 10, 11), (466, 465, 6, 7), (462, 461, 2, 3), (459, 413, 0), (471, 470, 11, 12), (467, 466, 7, 8), (463, 462, 3, 4), (460, 504, 474, 1), (445, 503, 504, 460), (863, 862, 586, 585), (415, 501, 502, 430), (399, 500, 501, 415), (384, 499, 500, 399), (369, 498, 499, 384), (631, 625, 536, 557), (347, 497, 555, 516), (332, 496, 497, 347), (317, 495, 496, 332), (302, 494, 495, 317), (287, 493, 494, 302), (429, 413, 595, 596, 836, 880), (257, 491, 492, 272), (242, 490, 491, 257), (227, 489, 490, 242), (212, 488, 489, 227), (197, 487, 488, 212), (182, 486, 487, 197), (167, 485, 486, 182), (152, 484, 485, 167), (137, 483, 484, 152), (122, 482, 483, 137), (107, 481, 482, 122), (92, 480, 481, 107), (77, 479, 480, 92), (62, 478, 479, 77), (47, 477, 478, 62), (32, 476, 477, 47), (17, 475, 476, 32), (1, 474, 475, 17), (352, 351, 524, 526), (497, 346, 514, 555), (353, 352, 526, 528), (349, 348, 518, 520), (354, 353, 528, 530), (350, 349, 520, 522), (351, 350, 522, 524), (355, 354, 530, 532), (376, 377, 553, 552), (372, 373, 546, 544), (368, 498, 556, 535), (373, 374, 548, 546), (374, 375, 550, 548), (709, 715, 822, 816), (375, 376, 552, 550), (371, 372, 544, 542), (370, 371, 542, 540), (348, 347, 516, 518), (564, 563, 744, 745), (700, 697, 509, 510), (688, 685, 505, 506), (697, 700, 807, 804), (554, 517, 516, 555), (517, 519, 518, 516), (519, 521, 520, 518), (521, 523, 522, 520), (523, 525, 524, 522), (525, 527, 526, 524), (527, 529, 528, 526), (529, 531, 530, 528), (678, 534, 533, 679), (556, 538, 537, 557), (538, 540, 539, 537), (540, 542, 541, 539), (542, 544, 543, 541), (544, 546, 545, 543), (546, 548, 547, 545), (548, 550, 549, 547), (550, 552, 551, 549), (627, 533, 534, 628), (515, 554, 555, 514), (535, 556, 557, 536), (675, 361, 534, 678), (711, 706, 512, 558), (519, 517, 724, 725), (670, 568, 561, 663), (531, 559, 563, 564, 569, 570, 532, 530), (711, 558, 562, 717), (552, 553, 571, 572, 565, 566, 560, 551), (698, 695, 802, 805), (663, 561, 562, 664), (670, 663, 782, 786), (720, 570, 569, 721), (669, 567, 568, 670), (638, 635, 754, 757), (583, 582, 593, 594), (579, 578, 589, 590), (575, 574, 585, 586), (580, 579, 590, 591), (576, 575, 586, 587), (577, 576, 587, 588), (581, 580, 591, 592), (582, 581, 592, 593), (578, 577, 588, 589), (618, 573, 584, 619), (603, 602, 613, 614), (599, 598, 609, 610), (604, 603, 614, 615), (600, 599, 610, 611), (620, 596, 607, 621), (605, 604, 615, 616), (601, 600, 611, 612), (602, 601, 612, 613), (598, 597, 608, 609), (606, 605, 616, 617), (573, 595, 584), (596, 595, 607), (597, 620, 621, 608), (574, 618, 619, 585), (847, 835, 604, 605), (853, 872, 619, 584), (832, 848, 609, 608), (856, 873, 592, 591), (874, 859, 575, 576), (830, 849, 614, 613), (850, 829, 597, 598), (875, 855, 580, 581), (851, 833, 621, 607), (872, 863, 585, 619), (834, 837, 602, 603), (858, 861, 618, 574), (866, 857, 590, 589), (842, 831, 612, 611), (854, 867, 578, 579), (844, 839, 617, 616), (838, 845, 600, 601), (413, 444, 888, 851, 607, 595), (871, 865, 588, 587), (840, 847, 605, 606), (873, 869, 593, 592), (868, 874, 576, 577), (848, 841, 610, 609), (849, 843, 615, 614), (846, 850, 598, 599), (870, 875, 581, 582), (571, 667, 672, 572), (667, 668, 671, 672), (668, 669, 670, 671), (558, 658, 664, 562), (559, 531, 731, 742), (659, 660, 666, 665), (687, 690, 797, 794), (661, 662, 665, 666), (658, 657, 776, 777), (691, 694, 801, 798), (672, 671, 662, 661), (560, 566, 747, 743), (558, 512, 657, 658), (527, 525, 728, 729), (659, 656, 655, 660), (536, 625, 630, 535), (625, 626, 629, 630), (626, 627, 628, 629), (508, 507, 642, 645), (661, 666, 785, 780), (644, 641, 640, 643), (512, 511, 654, 657), (539, 541, 734, 733), (656, 653, 652, 655), (505, 513, 633, 637), (700, 703, 810, 807), (638, 632, 631, 639), (513, 533, 627, 633), (633, 627, 626, 632), (632, 626, 625, 631), (509, 508, 645, 648), (557, 537, 732, 741), (647, 644, 643, 646), (506, 505, 637, 636), (655, 652, 771, 774), (635, 638, 639, 634), (510, 509, 648, 651), (523, 521, 726, 727), (650, 647, 646, 649), (361, 624, 628, 534), (624, 623, 629, 628), (623, 622, 630, 629), (511, 510, 651, 654), (635, 641, 760, 754), (653, 650, 649, 652), (507, 506, 636, 642), (563, 559, 742, 744), (641, 635, 634, 640), (568, 723, 712, 561), (716, 710, 817, 823), (722, 721, 714, 713), (567, 718, 723, 568), (718, 719, 722, 723), (719, 720, 721, 722), (561, 712, 717, 562), (705, 708, 815, 812), (713, 714, 715, 716), (637, 633, 752, 756), (709, 710, 716, 715), (690, 693, 800, 797), (645, 642, 761, 764), (709, 708, 707, 710), (547, 549, 738, 737), (346, 673, 676, 514), (673, 674, 677, 676), (674, 675, 678, 677), (514, 676, 681, 515), (676, 677, 680, 681), (677, 678, 679, 680), (694, 697, 804, 801), (690, 687, 686, 689), (543, 545, 736, 735), (531, 529, 730, 731), (702, 699, 698, 701), (634, 639, 758, 753), (683, 682, 789, 790), (693, 690, 689, 692), (723, 722, 826, 827), (689, 686, 793, 796), (705, 702, 701, 704), (684, 687, 794, 791), (656, 659, 778, 775), (708, 705, 704, 707), (651, 648, 767, 770), (665, 662, 781, 784), (696, 693, 692, 695), (648, 645, 764, 767), (554, 515, 681, 684), (684, 681, 680, 683), (683, 680, 679, 682), (640, 634, 753, 759), (699, 696, 695, 698), (663, 664, 783, 782), (711, 717, 824, 818), (687, 684, 683, 686), (707, 704, 811, 814), (759, 753, 733, 734), (771, 768, 737, 738), (768, 765, 736, 737), (753, 758, 732, 733), (765, 762, 735, 736), (758, 750, 741, 732), (774, 771, 738, 739), (762, 759, 734, 735), (779, 774, 739, 743), (821, 745, 744, 822), (779, 743, 747, 785), (825, 748, 745, 821), (777, 778, 784, 783), (746, 780, 785, 747), (781, 782, 783, 784), (749, 788, 780, 746), (787, 786, 782, 781), (777, 776, 775, 778), (764, 761, 760, 763), (776, 773, 772, 775), (756, 752, 751, 757), (767, 764, 763, 766), (755, 756, 757, 754), (770, 767, 766, 769), (773, 770, 769, 772), (761, 755, 754, 760), (827, 826, 820, 819), (819, 820, 823, 824), (742, 816, 822, 744), (817, 818, 824, 823), (742, 731, 815, 816), (817, 814, 813, 818), (725, 724, 794, 797), (796, 793, 792, 795), (729, 728, 806, 809), (808, 805, 804, 807), (726, 725, 797, 800), (799, 796, 795, 798), (730, 729, 809, 812), (811, 808, 807, 810), (731, 730, 812, 815), (814, 811, 810, 813), (727, 726, 800, 803), (802, 799, 798, 801), (728, 727, 803, 806), (805, 802, 801, 804), (724, 740, 791, 794), (793, 790, 789, 792), (666, 660, 779, 785), (695, 692, 799, 802), (706, 711, 818, 813), (549, 551, 739, 738), (721, 569, 748, 825), (693, 696, 803, 800), (636, 637, 756, 755), (662, 671, 787, 781), (696, 699, 806, 803), (569, 564, 745, 748), (701, 698, 805, 808), (714, 721, 825, 821), (554, 684, 791, 740), (541, 543, 735, 734), (649, 646, 765, 768), (545, 547, 737, 736), (682, 685, 792, 789), (699, 702, 809, 806), (652, 649, 768, 771), (671, 670, 786, 787), (657, 654, 773, 776), (702, 705, 812, 809), (713, 716, 823, 820), (631, 557, 741, 750), (659, 665, 784, 778), (710, 707, 814, 817), (650, 653, 772, 769), (537, 539, 733, 732), (664, 658, 777, 783), (525, 523, 727, 728), (639, 631, 750, 758), (703, 706, 813, 810), (708, 709, 816, 815), (646, 643, 762, 765), (529, 527, 729, 730), (672, 661, 780, 788), (722, 713, 820, 826), (644, 647, 766, 763), (647, 650, 769, 766), (572, 672, 788, 749), (517, 554, 740, 724), (660, 655, 774, 779), (686, 683, 790, 793), (685, 688, 795, 792), (712, 723, 827, 819), (521, 519, 725, 726), (551, 560, 743, 739), (643, 640, 759, 762), (565, 572, 749, 746), (688, 691, 798, 795), (717, 712, 819, 824), (654, 651, 770, 773), (641, 644, 763, 760), (692, 689, 796, 799), (566, 565, 746, 747), (632, 638, 757, 751), (897, 887, 850, 846), (899, 884, 843, 849), (898, 883, 841, 848), (894, 886, 847, 840), (893, 885, 845, 838), (896, 882, 839, 844), (895, 877, 831, 842), (892, 881, 837, 834), (888, 878, 833, 851), (887, 876, 829, 850), (890, 899, 849, 830), (891, 898, 848, 832), (886, 879, 835, 847), (879, 892, 834, 835), (878, 891, 832, 833), (877, 890, 830, 831), (876, 889, 828, 829), (889, 880, 836, 828), (881, 893, 838, 837), (894, 840, 933, 937), (883, 895, 842, 841), (884, 896, 844, 843), (885, 897, 846, 845), (920, 910, 875, 870), (919, 909, 874, 868), (923, 908, 869, 873), (921, 906, 865, 871), (912, 907, 867, 854), (918, 902, 857, 866), (914, 904, 861, 858), (922, 905, 863, 872), (910, 901, 855, 875), (909, 903, 859, 874), (913, 923, 873, 856), (911, 922, 872, 853), (905, 916, 862, 863), (904, 915, 860, 861), (903, 914, 858, 859), (902, 913, 856, 857), (901, 912, 854, 855), (617, 839, 932, 931), (906, 918, 866, 865), (907, 919, 868, 867), (908, 900, 852, 869), (917, 920, 870, 864), (916, 921, 871, 862), (433, 432, 897, 885), (452, 453, 896, 884), (447, 448, 895, 883), (917, 864, 935, 939), (435, 434, 893, 881), (502, 429, 880, 889), (430, 502, 889, 876), (449, 450, 890, 877), (503, 445, 891, 878), (437, 436, 892, 879), (438, 437, 879, 886), (445, 446, 898, 891), (450, 451, 899, 890), (431, 430, 876, 887), (444, 503, 878, 888), (436, 435, 881, 892), (448, 449, 877, 895), (453, 454, 882, 896), (434, 433, 885, 893), (439, 438, 886, 894), (446, 447, 883, 898), (451, 452, 884, 899), (432, 431, 887, 897), (288, 289, 921, 916), (281, 280, 920, 917), (295, 296, 900, 908), (276, 275, 919, 907), (290, 291, 918, 906), (594, 852, 934, 929), (278, 277, 912, 901), (292, 293, 913, 902), (273, 272, 914, 903), (492, 271, 915, 904), (287, 288, 916, 905), (286, 493, 922, 911), (293, 294, 923, 913), (274, 273, 903, 909), (279, 278, 901, 910), (493, 287, 905, 922), (272, 492, 904, 914), (291, 292, 902, 918), (277, 276, 907, 912), (289, 290, 906, 921), (294, 295, 908, 923), (275, 274, 909, 919), (280, 279, 910, 920), (932, 933, 930, 931), (934, 935, 928, 929), (936, 937, 933, 932), (938, 939, 935, 934), (927, 926, 937, 936), (925, 924, 939, 938), (454, 439, 926, 927), (882, 454, 927, 936), (606, 617, 931, 930), (852, 900, 938, 934), (296, 281, 924, 925), (583, 594, 929, 928), (840, 606, 930, 933), (864, 583, 928, 935), (900, 296, 925, 938), (281, 917, 939, 924)])
me_sphere.polygons.foreach_set('material_index', [0, 0, 0, 0, 0, 0, 1, 0, 0, 0, 0, 0, 0, 0, 2, 2, 2, 2, 2, 2, 2, 1, 2, 2, 2, 2, 2, 0, 0, 0, 0, 0, 0, 0, 0, 0, 0, 0, 0, 0, 0, 1, 2, 2, 1, 2, 0, 2, 2, 2, 2, 2, 2, 2, 2, 2, 0, 0, 0, 1, 0, 0, 0, 0, 0, 0, 0, 0, 0, 0, 2, 2, 2, 2, 2, 2, 2, 2, 2, 1, 0, 2, 2, 2, 0, 0, 0, 0, 0, 0, 0, 0, 0, 0, 0, 1, 0, 0, 1, 1, 1, 1, 1, 1, 1, 1, 1, 1, 1, 1, 1, 1, 1, 1, 1, 1, 1, 1, 1, 1, 1, 1, 1, 1, 1, 1, 0, 0, 0, 0, 0, 0, 1, 0, 0, 0, 0, 0, 0, 0, 0, 2, 2, 2, 2, 2, 2, 2, 2, 2, 2, 2, 2, 1, 0, 1, 0, 0, 0, 0, 0, 0, 0, 0, 0, 0, 0, 0, 2, 2, 2, 2, 2, 2, 1, 2, 0, 2, 2, 2, 2, 2, 0, 0, 0, 0, 0, 0, 0, 0, 1, 0, 0, 0, 0, 0, 2, 2, 0, 2, 2, 2, 2, 2, 2, 2, 1, 2, 2, 2, 0, 0, 0, 1, 0, 0, 0, 0, 0, 0, 0, 0, 0, 0, 2, 2, 2, 2, 1, 2, 2, 2, 2, 2, 0, 2, 2, 2, 0, 0, 0, 0, 0, 0, 0, 0, 0, 1, 0, 0, 0, 0, 1, 0, 0, 0, 1, 0, 0, 0, 1, 0, 0, 0, 0, 1, 0, 0, 0, 0, 0, 0, 0, 0, 0, 0, 0, 0, 0, 0, 0, 0, 0, 0, 0, 0, 0, 0, 0, 0, 0, 0, 0, 0, 0, 0, 0, 0, 0, 0, 0, 0, 0, 0, 0, 0, 0, 0, 0, 0, 0, 0, 0, 0, 0, 0, 0, 0, 0, 0, 0, 0, 2, 0, 0, 0, 0, 0, 0, 0, 0, 2, 0, 0, 0, 0, 1, 0, 0, 0, 2, 0, 2, 2, 0, 0, 0, 0, 0, 0, 0, 0, 0, 0, 0, 0, 0, 0, 0, 0, 0, 0, 0, 0, 0, 0, 0, 0, 0, 0, 0, 0, 0, 0, 0, 0, 0, 0, 0, 0, 0, 0, 0, 0, 0, 0, 0, 0, 0, 0, 0, 0, 0, 0, 0, 0, 0, 0, 0, 0, 0, 0, 0, 0, 0, 1, 0, 0, 1, 0, 0, 0, 1, 0, 0, 0, 0, 1, 0, 0, 0, 0, 0, 0, 0, 0, 0, 0, 0, 0, 0, 0, 1, 0, 2, 0, 2, 0, 2, 0, 2, 2, 0, 0, 2, 0, 2, 0, 2, 2, 0, 0, 2, 0, 2, 0, 2, 2, 0, 0, 2, 0, 2, 0, 2, 2, 0, 0, 2, 0, 0, 0, 0, 0, 0, 0, 0, 0, 0, 0, 0, 0, 0, 0, 0, 0, 0, 0, 0, 0, 0, 0, 0, 0, 2, 2, 1, 2, 2, 2, 2, 2, 0, 0, 2, 2, 2, 2, 2, 2, 2, 2, 0, 0, 0, 0, 0, 0, 0, 0, 0, 0, 0, 0, 0, 0, 2, 0, 2, 0, 2, 0, 2, 0, 1, 1, 0, 2, 0, 2, 0, 2, 0, 0, 1, 0, 0, 0, 0, 0, 0, 0, 0, 1, 0, 0, 2, 0, 0, 0, 0, 2, 0, 0, 2, 0, 0, 0, 0, 0, 0, 0, 0, 1, 0, 0, 0, 0, 0, 0, 0, 0, 1, 1, 1, 1, 0, 2, 0, 0, 0, 0, 2, 0, 2, 0, 0, 2, 0, 0, 0, 0, 0, 0, 0, 0, 0, 0, 0, 0, 0, 0, 0, 0, 0, 0, 0, 0, 0, 0, 0, 0, 0, 0, 0, 0, 0, 0, 0, 0, 0, 0, 0, 0, 0, 0, 0, 0, 0, 0, 0, 0, 0, 0, 0, 0, 0, 0, 0, 0, 0, 0, 2, 0, 2, 0, 2, 2, 0, 2, 0, 2, 0, 1, 1, 1, 0, 2, 0, 0, 2, 0, 0, 2, 0, 0, 0, 0, 0, 2, 0, 0, 2, 0, 0, 2, 0, 1, 1, 1, 0, 2, 0, 0, 2, 0, 0, 2, 0, 0, 0, 0, 0, 2, 0, 2, 0, 2, 2, 0, 2, 1, 1, 1, 1, 1, 1, 2, 0, 2, 2, 0, 2, 2, 0, 2, 2, 0, 2, 2, 0, 2, 2, 0, 2, 0, 0, 0, 2, 0, 2, 2, 0, 2, 2, 2, 2, 2, 2, 2, 2, 2, 2, 2, 2, 2, 2, 2, 2, 2, 2, 2, 2, 2, 2, 2, 2, 2, 2, 2, 2, 2, 2, 2, 2, 2, 2, 2, 2, 2, 2, 2, 2, 2, 2, 2, 2, 2, 2, 2, 2, 2, 2, 2, 2, 2, 2, 2, 2, 2, 2, 2, 2, 2, 2, 2, 2, 2, 2, 2, 2, 2, 2, 2, 2, 2, 2, 2, 2, 2, 2, 2, 2, 2, 2, 2, 2, 2, 2, 2, 2, 2, 2, 2, 2, 2, 2, 2, 2, 2, 2, 2, 2, 2, 2, 2, 2, 2, 1, 1, 1, 1, 1, 1, 1, 1, 1, 1, 1, 1, 1, 1, 1, 1, 1, 1, 1, 0, 1, 1, 1, 1, 1, 1, 1, 1, 1, 1, 1, 1, 1, 1, 1, 1, 1, 1, 1, 1, 0, 1, 1, 1, 1, 1, 0, 0, 0, 0, 0, 0, 0, 0, 0, 0, 0, 0, 0, 0, 0, 0, 0, 0, 0, 0, 0, 0, 0, 0, 0, 0, 0, 0, 0, 0, 0, 0, 0, 0, 0, 0, 0, 0, 0, 0, 0, 0, 0, 0, 0, 0, 1, 1, 1, 1, 1, 1, 0, 0, 0, 0, 0, 0, 0, 0, 0, 0])
me_sphere.materials.append(mat_body)
me_sphere.materials.append(mat_lights)
me_sphere.materials.append(mat_stripes)
me_sphere.use_remesh_preserve_volume = False
me_sphere.use_remesh_preserve_attributes = False
me_sphere.use_mirror_vertex_groups = False
me_sphere.update()

# ---- objects
ob_sphere = bpy.data.objects.new('Sphere', me_sphere)
ob_camera = bpy.data.objects.new('Camera', cam_camera)
ob_camera_001 = bpy.data.objects.new('Camera.001', cam_camera_001)

# ---- transforms, parenting, visibility, modifiers, constraints
ob_sphere.location = (0.0, 0.0, 1.672)
ob_sphere.rotation_euler = (-1.571, -0.0, 0.0)
ob_sphere.scale = (1.0, 1.0, 1.842)
ob_sphere.lineart.crease_threshold = 0.0
ob_camera.location = (6.356, -6.508, 5.865)
ob_camera.rotation_euler = (1.109, 0.01082, 0.8149)
ob_camera.lock_rotations_4d = False
ob_camera.empty_display_type = 'ARROWS'
ob_camera.color = (0.0, 0.0, 0.0, 0.0)
ob_camera.display_type = 'WIRE'
ob_camera.lineart.crease_threshold = 0.0
ob_camera_001.location = (4.258, 5.993, 3.674)
ob_camera_001.rotation_euler = (1.324, -0.01089, 2.567)
ob_camera_001.lock_rotations_4d = False
ob_camera_001.empty_display_type = 'ARROWS'
ob_camera_001.color = (0.0, 0.0, 0.0, 0.0)
ob_camera_001.display_type = 'WIRE'
ob_camera_001.lineart.crease_threshold = 0.0

# ---- collection membership
col_collection_1.objects.link(ob_sphere)
col_collection_1.objects.link(ob_camera)
col_collection_1.objects.link(ob_camera_001)

# ---- scene / render settings (as saved in the file)
scene.camera = ob_camera_001
scene.frame_start = 1; scene.frame_end = 250; scene.frame_set(2)
scene.render.engine = 'BLENDER_EEVEE_NEXT'
scene.render.resolution_percentage = 50
scene.render.dither_intensity = 0.0
scene.cycles.use_denoising = False
scene.cycles.samples = 10
scene.cycles.sampling_pattern = 'TABULATED_SOBOL'
scene.cycles.light_sampling_threshold = 0.0
scene.cycles.use_adaptive_sampling = False
scene.cycles.use_light_tree = False
scene.cycles.blur_glossy = 0.0
scene.cycles.pixel_filter_type = 'GAUSSIAN'
scene.cycles.sample_clamp_indirect = 0.0
scene.view_settings.view_transform = 'Standard'
bpy.context.view_layer.update()

# ---- added for rendering (the .blend has no usable light): sun
light_auto_sun = bpy.data.lights.new('AutoSun', 'SUN')
light_auto_sun.energy = 3.0
light_auto_sun.angle = 0.0523599
ob_auto_sun = bpy.data.objects.new('AutoSun', light_auto_sun)
scene.collection.objects.link(ob_auto_sun)
ob_auto_sun.rotation_euler = (0.872665, 0.174533, 0.523599)
bpy.context.view_layer.update()
